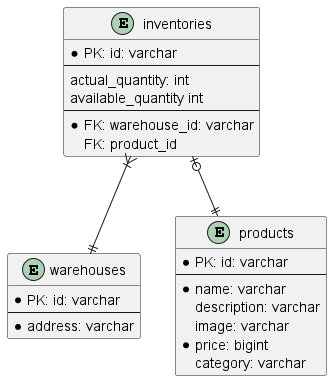

The diagram above was rendered by PlantUML. Its source (embedded in the PNG):
@startuml
'https://plantuml.com/ie-diagram

entity "warehouses" as w {
    * PK: id: varchar
    --
    * address: varchar
}

entity "products" as p {
    * PK: id: varchar
    --
    * name: varchar
    description: varchar
    image: varchar
    * price: bigint
    category: varchar
}

entity "inventories" as i {
    * PK: id: varchar
    --
    actual_quantity: int
    available_quantity int
    --
    * FK: warehouse_id: varchar
    FK: product_id
}

i }|--|| w
i |o--|| p

@enduml